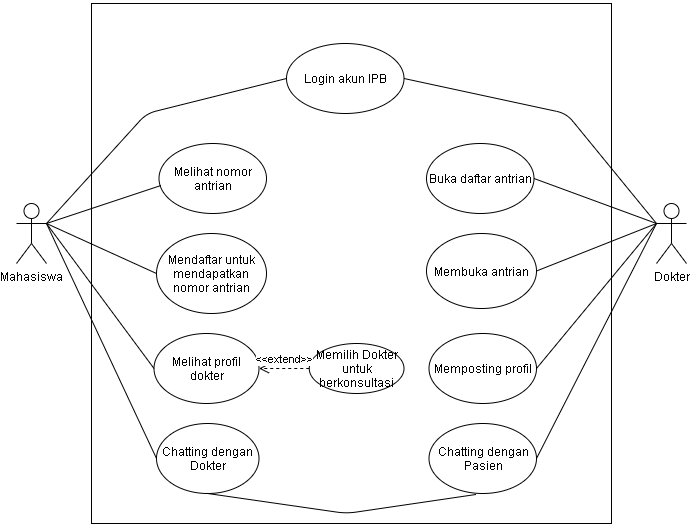

The diagram above was exported from draw.io. Its source (the exported page's mxGraphModel, read from the mxfile embedded in the PNG):
<mxGraphModel dx="868" dy="450" grid="1" gridSize="10" guides="1" tooltips="1" connect="1" arrows="1" fold="1" page="1" pageScale="1" pageWidth="850" pageHeight="1100" math="0" shadow="0">
  <root>
    <mxCell id="0" />
    <mxCell id="1" parent="0" />
    <mxCell id="Qd2QOfyFlHk7Nrx8yJ2M-1" value="Mahasiswa" style="shape=umlActor;verticalLabelPosition=bottom;verticalAlign=top;html=1;" parent="1" vertex="1">
      <mxGeometry x="90" y="400" width="30" height="60" as="geometry" />
    </mxCell>
    <mxCell id="Qd2QOfyFlHk7Nrx8yJ2M-8" value="Dokter" style="shape=umlActor;verticalLabelPosition=bottom;verticalAlign=top;html=1;" parent="1" vertex="1">
      <mxGeometry x="730" y="400" width="30" height="60" as="geometry" />
    </mxCell>
    <mxCell id="Qd2QOfyFlHk7Nrx8yJ2M-41" value="" style="whiteSpace=wrap;html=1;aspect=fixed;" parent="1" vertex="1">
      <mxGeometry x="165" y="200" width="520" height="520" as="geometry" />
    </mxCell>
    <mxCell id="Qd2QOfyFlHk7Nrx8yJ2M-49" value="Login akun IPB" style="ellipse;whiteSpace=wrap;html=1;" parent="1" vertex="1">
      <mxGeometry x="360" y="240" width="117.5" height="70" as="geometry" />
    </mxCell>
    <mxCell id="Qd2QOfyFlHk7Nrx8yJ2M-50" value="Mendaftar untuk mendapatkan nomor antrian" style="ellipse;whiteSpace=wrap;html=1;" parent="1" vertex="1">
      <mxGeometry x="230" y="430" width="110" height="80" as="geometry" />
    </mxCell>
    <mxCell id="Qd2QOfyFlHk7Nrx8yJ2M-51" value="Melihat profil dokter" style="ellipse;whiteSpace=wrap;html=1;" parent="1" vertex="1">
      <mxGeometry x="227.5" y="530" width="105" height="70" as="geometry" />
    </mxCell>
    <mxCell id="Qd2QOfyFlHk7Nrx8yJ2M-52" value="Chatting dengan Dokter" style="ellipse;whiteSpace=wrap;html=1;" parent="1" vertex="1">
      <mxGeometry x="230" y="620" width="102.5" height="70" as="geometry" />
    </mxCell>
    <mxCell id="Qd2QOfyFlHk7Nrx8yJ2M-54" value="Melihat nomor antrian" style="ellipse;whiteSpace=wrap;html=1;" parent="1" vertex="1">
      <mxGeometry x="232.5" y="340" width="107.5" height="70" as="geometry" />
    </mxCell>
    <mxCell id="Qd2QOfyFlHk7Nrx8yJ2M-55" value="" style="endArrow=none;html=1;exitX=1;exitY=0.3333333333333333;exitDx=0;exitDy=0;exitPerimeter=0;entryX=0;entryY=0.5;entryDx=0;entryDy=0;" parent="1" source="Qd2QOfyFlHk7Nrx8yJ2M-1" target="Qd2QOfyFlHk7Nrx8yJ2M-49" edge="1">
      <mxGeometry width="50" height="50" relative="1" as="geometry">
        <mxPoint x="110" y="460" as="sourcePoint" />
        <mxPoint x="160" y="410" as="targetPoint" />
        <Array as="points">
          <mxPoint x="220" y="310" />
        </Array>
      </mxGeometry>
    </mxCell>
    <mxCell id="Qd2QOfyFlHk7Nrx8yJ2M-56" value="" style="endArrow=none;html=1;entryX=0.018;entryY=0.6;entryDx=0;entryDy=0;entryPerimeter=0;" parent="1" target="Qd2QOfyFlHk7Nrx8yJ2M-54" edge="1">
      <mxGeometry width="50" height="50" relative="1" as="geometry">
        <mxPoint x="120" y="420" as="sourcePoint" />
        <mxPoint x="160" y="500" as="targetPoint" />
      </mxGeometry>
    </mxCell>
    <mxCell id="Qd2QOfyFlHk7Nrx8yJ2M-57" value="" style="endArrow=none;html=1;entryX=0;entryY=0.5;entryDx=0;entryDy=0;" parent="1" target="Qd2QOfyFlHk7Nrx8yJ2M-50" edge="1">
      <mxGeometry width="50" height="50" relative="1" as="geometry">
        <mxPoint x="120" y="420" as="sourcePoint" />
        <mxPoint x="130" y="530" as="targetPoint" />
      </mxGeometry>
    </mxCell>
    <mxCell id="Qd2QOfyFlHk7Nrx8yJ2M-58" value="" style="endArrow=none;html=1;entryX=0;entryY=0.5;entryDx=0;entryDy=0;" parent="1" target="Qd2QOfyFlHk7Nrx8yJ2M-51" edge="1">
      <mxGeometry width="50" height="50" relative="1" as="geometry">
        <mxPoint x="120" y="420" as="sourcePoint" />
        <mxPoint x="140" y="550" as="targetPoint" />
      </mxGeometry>
    </mxCell>
    <mxCell id="Qd2QOfyFlHk7Nrx8yJ2M-59" value="" style="endArrow=none;html=1;entryX=0;entryY=0.5;entryDx=0;entryDy=0;" parent="1" target="Qd2QOfyFlHk7Nrx8yJ2M-52" edge="1">
      <mxGeometry width="50" height="50" relative="1" as="geometry">
        <mxPoint x="120" y="420" as="sourcePoint" />
        <mxPoint x="130" y="570" as="targetPoint" />
      </mxGeometry>
    </mxCell>
    <mxCell id="Qd2QOfyFlHk7Nrx8yJ2M-62" value="" style="endArrow=none;html=1;exitX=0;exitY=0.3333333333333333;exitDx=0;exitDy=0;exitPerimeter=0;entryX=1;entryY=0.5;entryDx=0;entryDy=0;" parent="1" source="Qd2QOfyFlHk7Nrx8yJ2M-8" target="Qd2QOfyFlHk7Nrx8yJ2M-49" edge="1">
      <mxGeometry width="50" height="50" relative="1" as="geometry">
        <mxPoint x="710" y="340" as="sourcePoint" />
        <mxPoint x="760" y="290" as="targetPoint" />
        <Array as="points">
          <mxPoint x="640" y="310" />
        </Array>
      </mxGeometry>
    </mxCell>
    <mxCell id="Qd2QOfyFlHk7Nrx8yJ2M-65" value="Buka daftar antrian&lt;span style=&quot;color: rgba(0 , 0 , 0 , 0) ; font-family: monospace ; font-size: 0px&quot;&gt;%3CmxGraphModel%3E%3Croot%3E%3CmxCell%20id%3D%220%22%2F%3E%3CmxCell%20id%3D%221%22%20parent%3D%220%22%2F%3E%3CmxCell%20id%3D%222%22%20value%3D%22Mendaftar%20untuk%20mendapat%20nomor%20antrian%22%20style%3D%22ellipse%3BwhiteSpace%3Dwrap%3Bhtml%3D1%3B%22%20vertex%3D%221%22%20parent%3D%221%22%3E%3CmxGeometry%20x%3D%22235%22%20y%3D%22340%22%20width%3D%22120%22%20height%3D%2270%22%20as%3D%22geometry%22%2F%3E%3C%2FmxCell%3E%3C%2Froot%3E%3C%2FmxGraphModel%3E&lt;/span&gt;" style="ellipse;whiteSpace=wrap;html=1;" parent="1" vertex="1">
      <mxGeometry x="500" y="340" width="107.5" height="70" as="geometry" />
    </mxCell>
    <mxCell id="Qd2QOfyFlHk7Nrx8yJ2M-66" value="Membuka antrian" style="ellipse;whiteSpace=wrap;html=1;" parent="1" vertex="1">
      <mxGeometry x="500" y="430" width="110" height="75" as="geometry" />
    </mxCell>
    <mxCell id="Qd2QOfyFlHk7Nrx8yJ2M-67" value="Memposting profil" style="ellipse;whiteSpace=wrap;html=1;" parent="1" vertex="1">
      <mxGeometry x="502.5" y="530" width="107.5" height="70" as="geometry" />
    </mxCell>
    <mxCell id="Qd2QOfyFlHk7Nrx8yJ2M-68" value="Chatting dengan Pasien" style="ellipse;whiteSpace=wrap;html=1;" parent="1" vertex="1">
      <mxGeometry x="502.5" y="620" width="107.5" height="70" as="geometry" />
    </mxCell>
    <mxCell id="Qd2QOfyFlHk7Nrx8yJ2M-69" value="" style="endArrow=none;html=1;entryX=1;entryY=0.5;entryDx=0;entryDy=0;" parent="1" target="Qd2QOfyFlHk7Nrx8yJ2M-65" edge="1">
      <mxGeometry width="50" height="50" relative="1" as="geometry">
        <mxPoint x="730" y="420" as="sourcePoint" />
        <mxPoint x="760" y="330" as="targetPoint" />
      </mxGeometry>
    </mxCell>
    <mxCell id="Qd2QOfyFlHk7Nrx8yJ2M-72" value="" style="endArrow=none;html=1;exitX=1;exitY=0.5;exitDx=0;exitDy=0;" parent="1" source="Qd2QOfyFlHk7Nrx8yJ2M-66" edge="1">
      <mxGeometry width="50" height="50" relative="1" as="geometry">
        <mxPoint x="680" y="470" as="sourcePoint" />
        <mxPoint x="730" y="420" as="targetPoint" />
      </mxGeometry>
    </mxCell>
    <mxCell id="Qd2QOfyFlHk7Nrx8yJ2M-73" value="" style="endArrow=none;html=1;exitX=1;exitY=0.5;exitDx=0;exitDy=0;" parent="1" source="Qd2QOfyFlHk7Nrx8yJ2M-68" edge="1">
      <mxGeometry width="50" height="50" relative="1" as="geometry">
        <mxPoint x="720" y="580" as="sourcePoint" />
        <mxPoint x="730" y="420" as="targetPoint" />
      </mxGeometry>
    </mxCell>
    <mxCell id="Qd2QOfyFlHk7Nrx8yJ2M-74" value="" style="endArrow=none;html=1;entryX=1;entryY=0.5;entryDx=0;entryDy=0;" parent="1" target="Qd2QOfyFlHk7Nrx8yJ2M-67" edge="1">
      <mxGeometry width="50" height="50" relative="1" as="geometry">
        <mxPoint x="730" y="420" as="sourcePoint" />
        <mxPoint x="780" y="540" as="targetPoint" />
      </mxGeometry>
    </mxCell>
    <mxCell id="_4FX0tGWHHo2f94IAO-R-1" value="Memilih Dokter untuk berkonsultasi" style="ellipse;whiteSpace=wrap;html=1;" parent="1" vertex="1">
      <mxGeometry x="382.75" y="540" width="94.75" height="50" as="geometry" />
    </mxCell>
    <mxCell id="_4FX0tGWHHo2f94IAO-R-4" value="&amp;lt;&amp;lt;extend&amp;gt;&amp;gt;" style="html=1;verticalAlign=bottom;endArrow=open;dashed=1;endSize=8;exitX=0;exitY=0.5;exitDx=0;exitDy=0;entryX=1;entryY=0.5;entryDx=0;entryDy=0;" parent="1" source="_4FX0tGWHHo2f94IAO-R-1" target="Qd2QOfyFlHk7Nrx8yJ2M-51" edge="1">
      <mxGeometry relative="1" as="geometry">
        <mxPoint x="460" y="450" as="sourcePoint" />
        <mxPoint x="380" y="450" as="targetPoint" />
      </mxGeometry>
    </mxCell>
    <mxCell id="Trs99FivEkOHab8Vr5Bl-1" value="&lt;font style=&quot;font-size: 36px&quot;&gt;Use Case&lt;/font&gt;" style="text;html=1;strokeColor=none;fillColor=none;align=center;verticalAlign=middle;whiteSpace=wrap;rounded=0;" parent="1" vertex="1">
      <mxGeometry x="338.13" y="160" width="161.25" height="20" as="geometry" />
    </mxCell>
    <mxCell id="reRWPEDmdLK1Ho5sAFqS-1" value="" style="endArrow=none;html=1;entryX=0.5;entryY=1;entryDx=0;entryDy=0;exitX=0.437;exitY=1.014;exitDx=0;exitDy=0;exitPerimeter=0;" parent="1" source="Qd2QOfyFlHk7Nrx8yJ2M-68" target="Qd2QOfyFlHk7Nrx8yJ2M-52" edge="1">
      <mxGeometry width="50" height="50" relative="1" as="geometry">
        <mxPoint x="375.25" y="690" as="sourcePoint" />
        <mxPoint x="425.25" y="640" as="targetPoint" />
        <Array as="points">
          <mxPoint x="420" y="710" />
        </Array>
      </mxGeometry>
    </mxCell>
  </root>
</mxGraphModel>